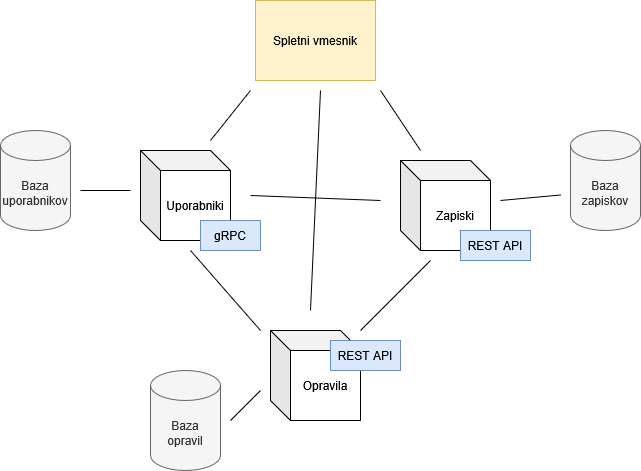

The diagram above was exported from draw.io. Its source (the exported page's mxGraphModel, read from the mxfile embedded in the PNG):
<mxGraphModel dx="1114" dy="597" grid="1" gridSize="10" guides="1" tooltips="1" connect="1" arrows="1" fold="1" page="1" pageScale="1" pageWidth="1100" pageHeight="850" math="0" shadow="0">
  <root>
    <mxCell id="0" />
    <mxCell id="1" parent="0" />
    <mxCell id="YWOnnwV905EYu27FoUGJ-1" value="&lt;div&gt;Uporabniki&lt;/div&gt;" style="shape=cube;whiteSpace=wrap;html=1;boundedLbl=1;backgroundOutline=1;darkOpacity=0.05;darkOpacity2=0.1;" vertex="1" parent="1">
      <mxGeometry x="350" y="180" width="90" height="90" as="geometry" />
    </mxCell>
    <mxCell id="YWOnnwV905EYu27FoUGJ-2" value="&lt;div&gt;Zapiski&lt;/div&gt;" style="shape=cube;whiteSpace=wrap;html=1;boundedLbl=1;backgroundOutline=1;darkOpacity=0.05;darkOpacity2=0.1;" vertex="1" parent="1">
      <mxGeometry x="610" y="190" width="90" height="90" as="geometry" />
    </mxCell>
    <mxCell id="YWOnnwV905EYu27FoUGJ-3" value="Opravila" style="shape=cube;whiteSpace=wrap;html=1;boundedLbl=1;backgroundOutline=1;darkOpacity=0.05;darkOpacity2=0.1;" vertex="1" parent="1">
      <mxGeometry x="480" y="360" width="90" height="90" as="geometry" />
    </mxCell>
    <mxCell id="YWOnnwV905EYu27FoUGJ-6" value="gRPC" style="rounded=0;whiteSpace=wrap;html=1;fillColor=#dae8fc;strokeColor=#6c8ebf;" vertex="1" parent="1">
      <mxGeometry x="410" y="250" width="60" height="30" as="geometry" />
    </mxCell>
    <mxCell id="YWOnnwV905EYu27FoUGJ-7" value="REST API" style="rounded=0;whiteSpace=wrap;html=1;fillColor=#dae8fc;strokeColor=#6c8ebf;" vertex="1" parent="1">
      <mxGeometry x="670" y="260" width="70" height="30" as="geometry" />
    </mxCell>
    <mxCell id="YWOnnwV905EYu27FoUGJ-18" value="" style="endArrow=none;html=1;rounded=0;" edge="1" parent="1">
      <mxGeometry width="50" height="50" relative="1" as="geometry">
        <mxPoint x="400" y="280" as="sourcePoint" />
        <mxPoint x="470" y="360" as="targetPoint" />
      </mxGeometry>
    </mxCell>
    <mxCell id="YWOnnwV905EYu27FoUGJ-19" value="" style="endArrow=none;html=1;rounded=0;" edge="1" parent="1">
      <mxGeometry width="50" height="50" relative="1" as="geometry">
        <mxPoint x="460" y="225" as="sourcePoint" />
        <mxPoint x="590" y="230" as="targetPoint" />
      </mxGeometry>
    </mxCell>
    <mxCell id="YWOnnwV905EYu27FoUGJ-20" value="" style="endArrow=none;html=1;rounded=0;" edge="1" parent="1" source="YWOnnwV905EYu27FoUGJ-3">
      <mxGeometry width="50" height="50" relative="1" as="geometry">
        <mxPoint x="590" y="370" as="sourcePoint" />
        <mxPoint x="640" y="290" as="targetPoint" />
      </mxGeometry>
    </mxCell>
    <mxCell id="YWOnnwV905EYu27FoUGJ-9" value="REST API" style="rounded=0;whiteSpace=wrap;html=1;fillColor=#dae8fc;strokeColor=#6c8ebf;" vertex="1" parent="1">
      <mxGeometry x="540" y="370" width="70" height="30" as="geometry" />
    </mxCell>
    <mxCell id="YWOnnwV905EYu27FoUGJ-22" value="Spletni vmesnik" style="rounded=0;whiteSpace=wrap;html=1;fillColor=#fff2cc;strokeColor=#d6b656;" vertex="1" parent="1">
      <mxGeometry x="465" y="30" width="120" height="80" as="geometry" />
    </mxCell>
    <mxCell id="YWOnnwV905EYu27FoUGJ-23" value="" style="endArrow=none;html=1;rounded=0;" edge="1" parent="1">
      <mxGeometry width="50" height="50" relative="1" as="geometry">
        <mxPoint x="420" y="170" as="sourcePoint" />
        <mxPoint x="460" y="120" as="targetPoint" />
      </mxGeometry>
    </mxCell>
    <mxCell id="YWOnnwV905EYu27FoUGJ-24" value="" style="endArrow=none;html=1;rounded=0;" edge="1" parent="1">
      <mxGeometry width="50" height="50" relative="1" as="geometry">
        <mxPoint x="630" y="180" as="sourcePoint" />
        <mxPoint x="590" y="120" as="targetPoint" />
      </mxGeometry>
    </mxCell>
    <mxCell id="YWOnnwV905EYu27FoUGJ-26" value="" style="endArrow=none;html=1;rounded=0;" edge="1" parent="1">
      <mxGeometry width="50" height="50" relative="1" as="geometry">
        <mxPoint x="520" y="340" as="sourcePoint" />
        <mxPoint x="530" y="120" as="targetPoint" />
      </mxGeometry>
    </mxCell>
    <mxCell id="YWOnnwV905EYu27FoUGJ-27" value="&lt;div&gt;Baza&lt;/div&gt;&lt;div&gt;uporabnikov&lt;/div&gt;" style="shape=cylinder3;whiteSpace=wrap;html=1;boundedLbl=1;backgroundOutline=1;size=15;fillColor=#f5f5f5;fontColor=#333333;strokeColor=#666666;" vertex="1" parent="1">
      <mxGeometry x="210" y="160" width="70" height="100" as="geometry" />
    </mxCell>
    <mxCell id="YWOnnwV905EYu27FoUGJ-28" value="&lt;div&gt;Baza&lt;/div&gt;&lt;div&gt;zapiskov&lt;/div&gt;" style="shape=cylinder3;whiteSpace=wrap;html=1;boundedLbl=1;backgroundOutline=1;size=15;fillColor=#f5f5f5;fontColor=#333333;strokeColor=#666666;" vertex="1" parent="1">
      <mxGeometry x="780" y="160" width="70" height="100" as="geometry" />
    </mxCell>
    <mxCell id="YWOnnwV905EYu27FoUGJ-29" value="&lt;div&gt;Baza&lt;/div&gt;&lt;div&gt;opravil&lt;/div&gt;" style="shape=cylinder3;whiteSpace=wrap;html=1;boundedLbl=1;backgroundOutline=1;size=15;fillColor=#f5f5f5;fontColor=#333333;strokeColor=#666666;" vertex="1" parent="1">
      <mxGeometry x="360" y="400" width="70" height="100" as="geometry" />
    </mxCell>
    <mxCell id="YWOnnwV905EYu27FoUGJ-30" value="" style="endArrow=none;html=1;rounded=0;" edge="1" parent="1">
      <mxGeometry width="50" height="50" relative="1" as="geometry">
        <mxPoint x="440" y="450" as="sourcePoint" />
        <mxPoint x="470" y="420" as="targetPoint" />
      </mxGeometry>
    </mxCell>
    <mxCell id="YWOnnwV905EYu27FoUGJ-32" value="" style="endArrow=none;html=1;rounded=0;" edge="1" parent="1">
      <mxGeometry width="50" height="50" relative="1" as="geometry">
        <mxPoint x="290" y="220" as="sourcePoint" />
        <mxPoint x="340" y="220" as="targetPoint" />
      </mxGeometry>
    </mxCell>
    <mxCell id="YWOnnwV905EYu27FoUGJ-34" value="" style="endArrow=none;html=1;rounded=0;" edge="1" parent="1">
      <mxGeometry width="50" height="50" relative="1" as="geometry">
        <mxPoint x="710" y="230" as="sourcePoint" />
        <mxPoint x="770" y="224.5" as="targetPoint" />
      </mxGeometry>
    </mxCell>
  </root>
</mxGraphModel>